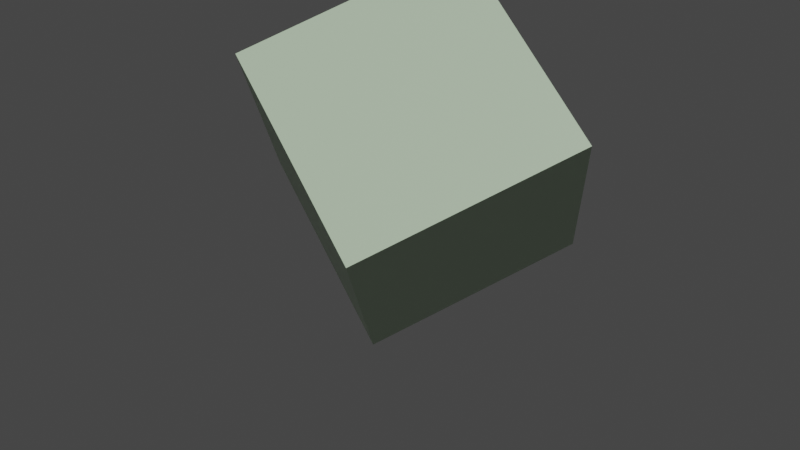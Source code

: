 # Source: stage.blend  (saved by Blender 2.91.10; exported with 4.5.12 LTS)
import bpy
from mathutils import Matrix  # noqa: F401  (used for matrix-valued properties, if any)

bpy.ops.wm.read_factory_settings(use_empty=True)
scene = bpy.context.scene
scene.name = 'Scene'

# ---- collections
col_collection = bpy.data.collections.new('Collection'); scene.collection.children.link(col_collection)

# ---- materials (node trees are filled in below, after node groups)
mat_material = bpy.data.materials.new('Material')
mat_material.alpha_threshold = 0.0
mat_material.use_transparent_shadow = False
mat_material.line_color = (0.0, 0.0, 0.0, 1.0)
mat_material_001 = bpy.data.materials.new('Material.001')
mat_material_001.alpha_threshold = 0.0
mat_material_001.use_transparent_shadow = False
mat_material_001.line_color = (0.0, 0.0, 0.0, 1.0)
mat_material_003 = bpy.data.materials.new('Material.003')
mat_material_003.alpha_threshold = 0.0
mat_material_003.use_transparent_shadow = False
mat_material_003.line_color = (0.0, 0.0, 0.0, 1.0)

# ---- material node trees
mat_material.use_nodes = True; mat_material.node_tree.nodes.clear()
_N = mat_material.node_tree.nodes; _L = mat_material.node_tree.links
n0 = _N.new('ShaderNodeOutputMaterial'); n0.name = 'Material Output'; n0.location = (300, 300)
n1 = _N.new('ShaderNodeBsdfPrincipled'); n1.name = 'Principled BSDF'; n1.location = (10, 300)
n1.distribution = 'GGX'
n1.subsurface_method = 'BURLEY'
n1.inputs[0].default_value = (0.5089, 0.6445, 0.4678, 1.0)
n1.inputs[2].default_value = 0.4
n1.inputs[3].default_value = 1.45
n1.inputs[27].default_value = (0.0, 0.0, 0.0, 1.0)
n1.inputs[28].default_value = 1.0
_L.new(n1.outputs[0], n0.inputs[0])
n0.is_active_output = True
mat_material_001.use_nodes = True; mat_material_001.node_tree.nodes.clear()
_N = mat_material_001.node_tree.nodes; _L = mat_material_001.node_tree.links
n0 = _N.new('ShaderNodeOutputMaterial'); n0.name = 'Material Output'; n0.location = (300, 300)
n1 = _N.new('ShaderNodeBsdfPrincipled'); n1.name = 'Principled BSDF'; n1.location = (10, 300)
n1.distribution = 'GGX'
n1.subsurface_method = 'BURLEY'
n1.inputs[0].default_value = (0.5089, 0.6445, 0.4678, 1.0)
n1.inputs[2].default_value = 0.4
n1.inputs[3].default_value = 1.45
n1.inputs[27].default_value = (0.0, 0.0, 0.0, 1.0)
n1.inputs[28].default_value = 1.0
_L.new(n1.outputs[0], n0.inputs[0])
n0.is_active_output = True
mat_material_003.use_nodes = True; mat_material_003.node_tree.nodes.clear()
_N = mat_material_003.node_tree.nodes; _L = mat_material_003.node_tree.links
n0 = _N.new('ShaderNodeOutputMaterial'); n0.name = 'Material Output'; n0.location = (300, 300)
n1 = _N.new('ShaderNodeBsdfPrincipled'); n1.name = 'Principled BSDF'; n1.location = (10, 300)
n1.distribution = 'GGX'
n1.subsurface_method = 'BURLEY'
n1.inputs[0].default_value = (0.5089, 0.6445, 0.4678, 1.0)
n1.inputs[2].default_value = 0.4
n1.inputs[3].default_value = 1.45
n1.inputs[27].default_value = (0.0, 0.0, 0.0, 1.0)
n1.inputs[28].default_value = 1.0
_L.new(n1.outputs[0], n0.inputs[0])
n0.is_active_output = True

# ---- world
world_world = bpy.data.worlds.new('World'); scene.world = world_world
world_world.use_nodes = True; world_world.node_tree.nodes.clear()
_N = world_world.node_tree.nodes; _L = world_world.node_tree.links
n0 = _N.new('ShaderNodeOutputWorld'); n0.name = 'World Output'; n0.location = (300, 300)
n1 = _N.new('ShaderNodeBackground'); n1.name = 'Background'; n1.location = (10, 300)
n1.inputs[0].default_value = (0.05088, 0.05088, 0.05088, 1.0)
_L.new(n1.outputs[0], n0.inputs[0])
n0.is_active_output = True
world_world.color = (0.05088, 0.05088, 0.05088)
world_world.use_sun_shadow = False
world_world.sun_shadow_jitter_overblur = 0.0

# ---- cameras
cam_camera = bpy.data.cameras.new('Camera')
cam_camera.clip_end = 100.0
cam_camera.ortho_scale = 7.314

# ---- meshes
me_cube = bpy.data.meshes.new('Cube')
me_cube.from_pydata([(1.0, 1.0, 1.0), (1.0, 1.0, -1.0), (1.0, -1.0, 1.0), (1.0, -1.0, -1.0), (-1.0, 1.0, 1.0), (-1.0, 1.0, -1.0), (-1.0, -1.0, 1.0), (-1.0, -1.0, -1.0)], [], [(0, 4, 6, 2), (3, 2, 6, 7), (7, 6, 4, 5), (5, 1, 3, 7), (1, 0, 2, 3), (5, 4, 0, 1)])
_uv = me_cube.uv_layers.new(name='UVMap')
_uv.uv.foreach_set('vector', [0.625, 0.5, 0.875, 0.5, 0.875, 0.75, 0.625, 0.75, 0.375, 0.75, 0.625, 0.75, 0.625, 1.0, 0.375, 1.0, 0.375, 0.0, 0.625, 0.0, 0.625, 0.25, 0.375, 0.25, 0.125, 0.5, 0.375, 0.5, 0.375, 0.75, 0.125, 0.75, 0.375, 0.5, 0.625, 0.5, 0.625, 0.75, 0.375, 0.75, 0.375, 0.25, 0.625, 0.25, 0.625, 0.5, 0.375, 0.5])
me_cube.materials.append(mat_material)
me_cube.use_remesh_preserve_volume = False
me_cube.use_remesh_preserve_attributes = False
me_cube.use_mirror_vertex_groups = False
me_cube.update()
me_cube_001 = bpy.data.meshes.new('Cube.001')
me_cube_001.from_pydata([(1.0, 1.0, 1.0), (1.0, 1.0, -1.0), (1.0, -1.0, 1.0), (1.0, -1.0, -1.0), (-1.0, 1.0, 1.0), (-1.0, 1.0, -1.0), (-1.0, -1.0, 1.0), (-1.0, -1.0, -1.0)], [], [(0, 4, 6, 2), (3, 2, 6, 7), (7, 6, 4, 5), (5, 1, 3, 7), (1, 0, 2, 3), (5, 4, 0, 1)])
_uv = me_cube_001.uv_layers.new(name='UVMap')
_uv.uv.foreach_set('vector', [0.625, 0.5, 0.875, 0.5, 0.875, 0.75, 0.625, 0.75, 0.375, 0.75, 0.625, 0.75, 0.625, 1.0, 0.375, 1.0, 0.375, 0.0, 0.625, 0.0, 0.625, 0.25, 0.375, 0.25, 0.125, 0.5, 0.375, 0.5, 0.375, 0.75, 0.125, 0.75, 0.375, 0.5, 0.625, 0.5, 0.625, 0.75, 0.375, 0.75, 0.375, 0.25, 0.625, 0.25, 0.625, 0.5, 0.375, 0.5])
me_cube_001.materials.append(mat_material_001)
me_cube_001.use_remesh_preserve_volume = False
me_cube_001.use_remesh_preserve_attributes = False
me_cube_001.use_mirror_vertex_groups = False
me_cube_001.update()
me_cube_003 = bpy.data.meshes.new('Cube.003')
me_cube_003.from_pydata([(1.0, 1.0, 1.0), (1.0, 1.0, -1.0), (1.0, -1.0, 1.0), (1.0, -1.0, -1.0), (-1.0, 1.0, 1.0), (-1.0, 1.0, -1.0), (-1.0, -1.0, 1.0), (-1.0, -1.0, -1.0)], [], [(0, 4, 6, 2), (3, 2, 6, 7), (7, 6, 4, 5), (5, 1, 3, 7), (1, 0, 2, 3), (5, 4, 0, 1)])
_uv = me_cube_003.uv_layers.new(name='UVMap')
_uv.uv.foreach_set('vector', [0.625, 0.5, 0.875, 0.5, 0.875, 0.75, 0.625, 0.75, 0.375, 0.75, 0.625, 0.75, 0.625, 1.0, 0.375, 1.0, 0.375, 0.0, 0.625, 0.0, 0.625, 0.25, 0.375, 0.25, 0.125, 0.5, 0.375, 0.5, 0.375, 0.75, 0.125, 0.75, 0.375, 0.5, 0.625, 0.5, 0.625, 0.75, 0.375, 0.75, 0.375, 0.25, 0.625, 0.25, 0.625, 0.5, 0.375, 0.5])
me_cube_003.materials.append(mat_material_003)
me_cube_003.use_remesh_preserve_volume = False
me_cube_003.use_remesh_preserve_attributes = False
me_cube_003.use_mirror_vertex_groups = False
me_cube_003.update()

# ---- objects
ob_cube = bpy.data.objects.new('Cube', me_cube)
ob_camera = bpy.data.objects.new('Camera', cam_camera)
ob_cube_001 = bpy.data.objects.new('Cube.001', me_cube_001)
ob_cube_002 = bpy.data.objects.new('Cube.002', me_cube_003)

# ---- transforms, parenting, visibility, modifiers, constraints
ob_cube.location = (-1.657, 0.0, -14.16)
ob_cube.rotation_euler = (0.5477, -0.5863, -0.4862)
ob_cube.lock_rotations_4d = False
ob_cube.empty_display_type = 'ARROWS'
ob_cube.lineart.crease_threshold = 0.0
ob_camera.location = (5.006, -5.059, -7.395)
ob_camera.rotation_euler = (1.571, 0.009878, 0.0)
ob_camera.lock_rotations_4d = False
ob_camera.empty_display_type = 'ARROWS'
ob_camera.color = (0.0, 0.0, 0.0, 0.0)
ob_camera.display_type = 'WIRE'
ob_camera.lineart.crease_threshold = 0.0
ob_cube_001.location = (5.147, 4.224, -6.814)
ob_cube_001.rotation_euler = (-0.7109, 0.9648, -0.6915)
ob_cube_001.lock_rotations_4d = False
ob_cube_001.empty_display_type = 'ARROWS'
ob_cube_001.lineart.crease_threshold = 0.0
ob_cube_002.location = (0.0, 0.0, 0.0)
ob_cube_002.rotation_euler = (-0.5908, -0.1717, 0.3565)
ob_cube_002.lock_rotations_4d = False
ob_cube_002.empty_display_type = 'ARROWS'
ob_cube_002.lineart.crease_threshold = 0.0

# ---- collection membership
col_collection.objects.link(ob_cube)
col_collection.objects.link(ob_camera)
col_collection.objects.link(ob_cube_001)
col_collection.objects.link(ob_cube_002)

# ---- scene / render settings (as saved in the file)
scene.camera = ob_camera
scene.frame_start = 1; scene.frame_end = 160; scene.frame_set(82)
scene.render.engine = 'BLENDER_EEVEE_NEXT'
scene.cycles.use_denoising = False
scene.cycles.samples = 128
scene.cycles.sampling_pattern = 'TABULATED_SOBOL'
scene.cycles.use_adaptive_sampling = False
scene.cycles.use_light_tree = False
scene.view_settings.view_transform = 'Filmic'
bpy.context.view_layer.update()

# ---- added for rendering (the .blend has no usable light): sun
light_auto_sun = bpy.data.lights.new('AutoSun', 'SUN')
light_auto_sun.energy = 3.0
light_auto_sun.angle = 0.0523599
ob_auto_sun = bpy.data.objects.new('AutoSun', light_auto_sun)
scene.collection.objects.link(ob_auto_sun)
ob_auto_sun.rotation_euler = (0.872665, 0.174533, 0.523599)
bpy.context.view_layer.update()
